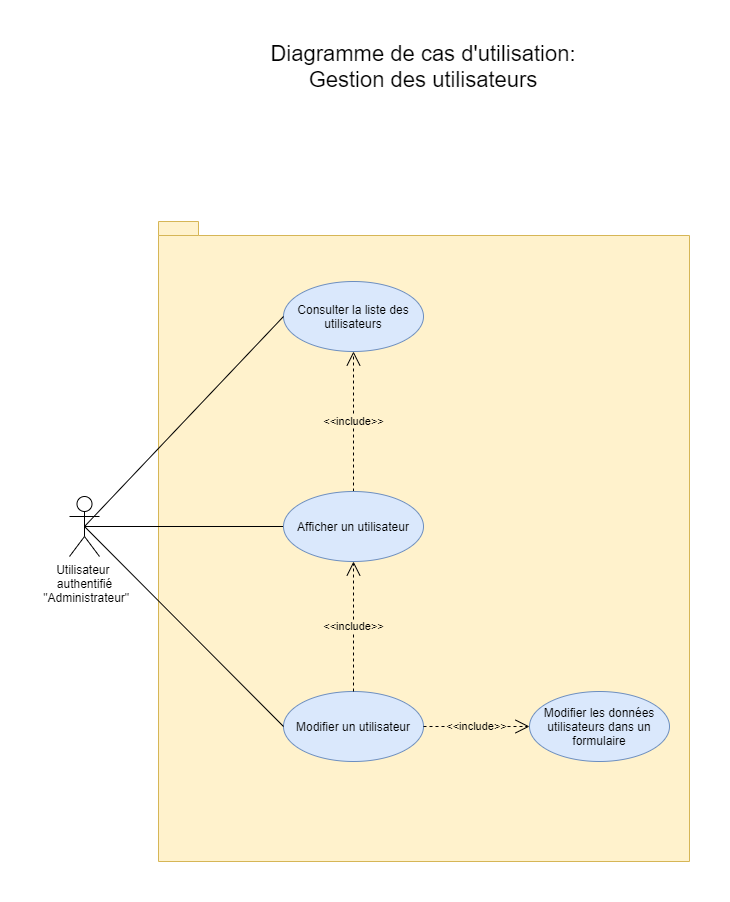

The diagram above was exported from draw.io. Its source (the exported page's mxGraphModel, read from the mxfile embedded in the PNG):
<mxGraphModel dx="1422" dy="772" grid="1" gridSize="10" guides="1" tooltips="1" connect="1" arrows="1" fold="1" page="1" pageScale="1" pageWidth="827" pageHeight="1169" math="0" shadow="0">
  <root>
    <mxCell id="0" />
    <mxCell id="1" parent="0" />
    <mxCell id="CxqgFZutrB8dqFOQfdE0-3" value="" style="shape=folder;fontStyle=1;spacingTop=10;tabWidth=40;tabHeight=14;tabPosition=left;html=1;fillColor=#fff2cc;strokeColor=#d6b656;" parent="1" vertex="1">
      <mxGeometry x="149" y="280" width="531" height="640" as="geometry" />
    </mxCell>
    <mxCell id="CxqgFZutrB8dqFOQfdE0-4" value="Utilisateur &lt;br&gt;authentifié&lt;br&gt;&amp;nbsp;&quot;Administrateur&quot;" style="shape=umlActor;verticalLabelPosition=bottom;labelBackgroundColor=#ffffff;verticalAlign=top;html=1;" parent="1" vertex="1">
      <mxGeometry x="60" y="555" width="30" height="60" as="geometry" />
    </mxCell>
    <mxCell id="CxqgFZutrB8dqFOQfdE0-5" value="Modifier un utilisateur" style="ellipse;whiteSpace=wrap;html=1;fillColor=#dae8fc;strokeColor=#6c8ebf;" parent="1" vertex="1">
      <mxGeometry x="274" y="750" width="140" height="70" as="geometry" />
    </mxCell>
    <mxCell id="CxqgFZutrB8dqFOQfdE0-10" value="&amp;lt;&amp;lt;include&amp;gt;&amp;gt;" style="endArrow=open;endSize=12;dashed=1;html=1;exitX=0.5;exitY=0;exitDx=0;exitDy=0;labelBackgroundColor=#FFF2CC;" parent="1" source="CxqgFZutrB8dqFOQfdE0-18" target="CxqgFZutrB8dqFOQfdE0-14" edge="1">
      <mxGeometry width="160" relative="1" as="geometry">
        <mxPoint x="200" y="515" as="sourcePoint" />
        <mxPoint x="360" y="515" as="targetPoint" />
      </mxGeometry>
    </mxCell>
    <mxCell id="CxqgFZutrB8dqFOQfdE0-12" value="&lt;font style=&quot;font-size: 22px&quot;&gt;Diagramme de cas d'utilisation:&lt;br&gt;Gestion des utilisateurs&lt;/font&gt;" style="text;html=1;strokeColor=none;fillColor=none;align=center;verticalAlign=middle;whiteSpace=wrap;rounded=0;" parent="1" vertex="1">
      <mxGeometry x="244" y="100" width="340" height="50" as="geometry" />
    </mxCell>
    <mxCell id="CxqgFZutrB8dqFOQfdE0-13" value="" style="endArrow=none;html=1;labelBackgroundColor=none;entryX=0;entryY=0.5;entryDx=0;entryDy=0;exitX=0.5;exitY=0.5;exitDx=0;exitDy=0;exitPerimeter=0;" parent="1" source="CxqgFZutrB8dqFOQfdE0-4" target="CxqgFZutrB8dqFOQfdE0-18" edge="1">
      <mxGeometry width="50" height="50" relative="1" as="geometry">
        <mxPoint x="90" y="575" as="sourcePoint" />
        <mxPoint x="180" y="440" as="targetPoint" />
      </mxGeometry>
    </mxCell>
    <mxCell id="CxqgFZutrB8dqFOQfdE0-14" value="Consulter la liste des utilisateurs" style="ellipse;whiteSpace=wrap;html=1;fillColor=#dae8fc;strokeColor=#6c8ebf;" parent="1" vertex="1">
      <mxGeometry x="274" y="340" width="140" height="70" as="geometry" />
    </mxCell>
    <mxCell id="CxqgFZutrB8dqFOQfdE0-15" value="" style="endArrow=none;html=1;labelBackgroundColor=none;entryX=0;entryY=0.5;entryDx=0;entryDy=0;exitX=0.5;exitY=0.5;exitDx=0;exitDy=0;exitPerimeter=0;" parent="1" source="CxqgFZutrB8dqFOQfdE0-4" target="CxqgFZutrB8dqFOQfdE0-14" edge="1">
      <mxGeometry width="50" height="50" relative="1" as="geometry">
        <mxPoint x="90" y="574" as="sourcePoint" />
        <mxPoint x="210" y="585" as="targetPoint" />
      </mxGeometry>
    </mxCell>
    <mxCell id="CxqgFZutrB8dqFOQfdE0-16" value="Modifier les données utilisateurs dans un formulaire" style="ellipse;whiteSpace=wrap;html=1;fillColor=#dae8fc;strokeColor=#6c8ebf;" parent="1" vertex="1">
      <mxGeometry x="520" y="750" width="140" height="70" as="geometry" />
    </mxCell>
    <mxCell id="CxqgFZutrB8dqFOQfdE0-17" value="&amp;lt;&amp;lt;include&amp;gt;&amp;gt;" style="endArrow=open;endSize=12;dashed=1;html=1;exitX=1;exitY=0.5;exitDx=0;exitDy=0;labelBackgroundColor=#FFF2CC;entryX=0;entryY=0.5;entryDx=0;entryDy=0;" parent="1" source="CxqgFZutrB8dqFOQfdE0-5" target="CxqgFZutrB8dqFOQfdE0-16" edge="1">
      <mxGeometry width="160" relative="1" as="geometry">
        <mxPoint x="280" y="550" as="sourcePoint" />
        <mxPoint x="280" y="450" as="targetPoint" />
      </mxGeometry>
    </mxCell>
    <mxCell id="CxqgFZutrB8dqFOQfdE0-18" value="Afficher un utilisateur" style="ellipse;whiteSpace=wrap;html=1;fillColor=#dae8fc;strokeColor=#6c8ebf;" parent="1" vertex="1">
      <mxGeometry x="274" y="550" width="140" height="70" as="geometry" />
    </mxCell>
    <mxCell id="CxqgFZutrB8dqFOQfdE0-19" value="" style="endArrow=none;html=1;labelBackgroundColor=none;entryX=0;entryY=0.5;entryDx=0;entryDy=0;exitX=0.5;exitY=0.5;exitDx=0;exitDy=0;exitPerimeter=0;" parent="1" source="CxqgFZutrB8dqFOQfdE0-4" target="CxqgFZutrB8dqFOQfdE0-5" edge="1">
      <mxGeometry width="50" height="50" relative="1" as="geometry">
        <mxPoint x="100" y="585" as="sourcePoint" />
        <mxPoint x="284" y="595" as="targetPoint" />
      </mxGeometry>
    </mxCell>
    <mxCell id="CxqgFZutrB8dqFOQfdE0-21" value="&amp;lt;&amp;lt;include&amp;gt;&amp;gt;" style="endArrow=open;endSize=12;dashed=1;html=1;labelBackgroundColor=#FFF2CC;exitX=0.5;exitY=0;exitDx=0;exitDy=0;" parent="1" source="CxqgFZutrB8dqFOQfdE0-5" edge="1">
      <mxGeometry width="160" relative="1" as="geometry">
        <mxPoint x="344" y="740" as="sourcePoint" />
        <mxPoint x="344" y="620" as="targetPoint" />
      </mxGeometry>
    </mxCell>
  </root>
</mxGraphModel>